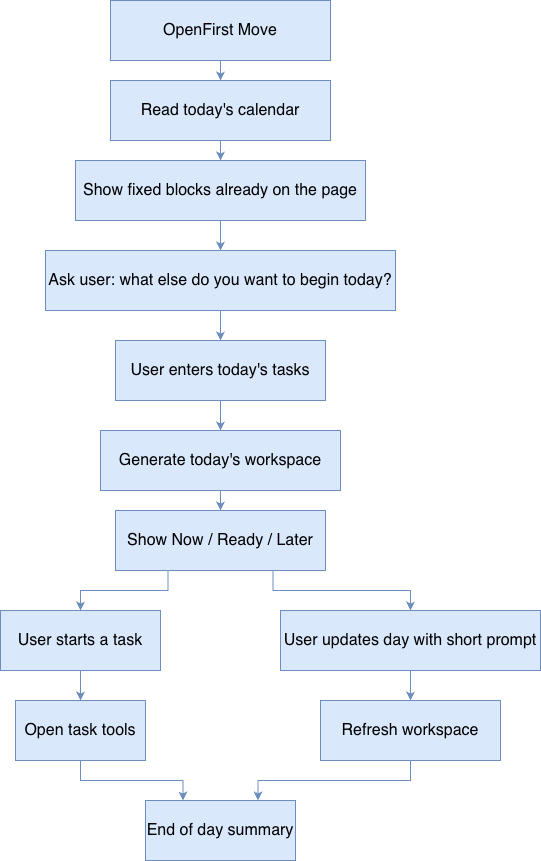

The diagram above was exported from draw.io. Its source (the exported page's mxGraphModel, read from the mxfile embedded in the PNG):
<mxGraphModel dx="1429" dy="927" grid="1" gridSize="10" guides="1" tooltips="1" connect="1" arrows="1" fold="1" page="1" pageScale="1" pageWidth="850" pageHeight="1100" math="0" shadow="0">
  <root>
    <mxCell id="0" />
    <mxCell id="1" parent="0" />
    <mxCell id="AerXN6YygKBz-nD17M5w-19" edge="1" parent="1" source="AerXN6YygKBz-nD17M5w-1" style="edgeStyle=orthogonalEdgeStyle;rounded=0;orthogonalLoop=1;jettySize=auto;html=1;exitX=0.5;exitY=1;exitDx=0;exitDy=0;entryX=0.5;entryY=0;entryDx=0;entryDy=0;fillColor=#dae8fc;strokeColor=#6c8ebf;" target="AerXN6YygKBz-nD17M5w-2">
      <mxGeometry relative="1" as="geometry" />
    </mxCell>
    <mxCell id="AerXN6YygKBz-nD17M5w-1" parent="1" style="rounded=0;whiteSpace=wrap;html=1;fillColor=#dae8fc;strokeColor=#6c8ebf;" value="&lt;br&gt;&lt;span style=&quot;font-size:12.0pt;line-height:115%;font-family:&amp;lt;br/&amp;gt;&amp;quot;Calibri&amp;quot;,sans-serif;mso-ascii-theme-font:minor-latin;mso-fareast-font-family:&amp;lt;br/&amp;gt;DengXian;mso-fareast-theme-font:minor-fareast;mso-hansi-theme-font:minor-latin;&amp;lt;br/&amp;gt;mso-bidi-font-family:&amp;quot;Times New Roman&amp;quot;;mso-bidi-theme-font:minor-bidi;&amp;lt;br/&amp;gt;mso-ansi-language:#0C00;mso-fareast-language:ZH-CN;mso-bidi-language:AR-SA&quot;&gt;OpenFirst Move&lt;/span&gt;&lt;div&gt;&lt;br&gt;&lt;/div&gt;" vertex="1">
      <mxGeometry height="60" width="220" x="270" y="50" as="geometry" />
    </mxCell>
    <mxCell id="AerXN6YygKBz-nD17M5w-20" edge="1" parent="1" source="AerXN6YygKBz-nD17M5w-2" style="edgeStyle=orthogonalEdgeStyle;rounded=0;orthogonalLoop=1;jettySize=auto;html=1;exitX=0.5;exitY=1;exitDx=0;exitDy=0;entryX=0.5;entryY=0;entryDx=0;entryDy=0;fillColor=#dae8fc;strokeColor=#6c8ebf;" target="AerXN6YygKBz-nD17M5w-3">
      <mxGeometry relative="1" as="geometry" />
    </mxCell>
    <mxCell id="AerXN6YygKBz-nD17M5w-2" parent="1" style="rounded=0;whiteSpace=wrap;html=1;fillColor=#dae8fc;strokeColor=#6c8ebf;" value="&lt;span style=&quot;font-size:12.0pt;line-height:115%;font-family:&amp;lt;br/&amp;gt;&amp;quot;Calibri&amp;quot;,sans-serif;mso-ascii-theme-font:minor-latin;mso-fareast-font-family:&amp;lt;br/&amp;gt;DengXian;mso-fareast-theme-font:minor-fareast;mso-hansi-theme-font:minor-latin;&amp;lt;br/&amp;gt;mso-bidi-font-family:&amp;quot;Times New Roman&amp;quot;;mso-bidi-theme-font:minor-bidi;&amp;lt;br/&amp;gt;mso-ansi-language:#0C00;mso-fareast-language:ZH-CN;mso-bidi-language:AR-SA&quot;&gt;Read today's calendar&lt;/span&gt;" vertex="1">
      <mxGeometry height="60" width="220" x="270" y="130" as="geometry" />
    </mxCell>
    <mxCell id="AerXN6YygKBz-nD17M5w-21" edge="1" parent="1" source="AerXN6YygKBz-nD17M5w-3" style="edgeStyle=orthogonalEdgeStyle;rounded=0;orthogonalLoop=1;jettySize=auto;html=1;exitX=0.5;exitY=1;exitDx=0;exitDy=0;entryX=0.5;entryY=0;entryDx=0;entryDy=0;fillColor=#dae8fc;strokeColor=#6c8ebf;" target="AerXN6YygKBz-nD17M5w-4">
      <mxGeometry relative="1" as="geometry" />
    </mxCell>
    <mxCell id="AerXN6YygKBz-nD17M5w-3" parent="1" style="whiteSpace=wrap;html=1;fillColor=#dae8fc;strokeColor=#6c8ebf;" value="&lt;span style=&quot;text-align: start; font-size: 12pt; line-height: 18.4px; font-family: Calibri, sans-serif;&quot;&gt;Show fixed blocks already on the page&lt;/span&gt;&lt;span style=&quot;font-size: medium; text-align: start;&quot;&gt;&lt;/span&gt;" vertex="1">
      <mxGeometry height="60" width="290" x="235" y="210" as="geometry" />
    </mxCell>
    <mxCell id="AerXN6YygKBz-nD17M5w-22" edge="1" parent="1" source="AerXN6YygKBz-nD17M5w-4" style="edgeStyle=orthogonalEdgeStyle;rounded=0;orthogonalLoop=1;jettySize=auto;html=1;exitX=0.5;exitY=1;exitDx=0;exitDy=0;entryX=0.5;entryY=0;entryDx=0;entryDy=0;fillColor=#dae8fc;strokeColor=#6c8ebf;" target="AerXN6YygKBz-nD17M5w-5">
      <mxGeometry relative="1" as="geometry" />
    </mxCell>
    <mxCell id="AerXN6YygKBz-nD17M5w-4" parent="1" style="whiteSpace=wrap;html=1;fillColor=#dae8fc;strokeColor=#6c8ebf;" value="&lt;span style=&quot;text-align: start; font-size: 12pt; line-height: 18.4px; font-family: Calibri, sans-serif;&quot;&gt;Ask user: what else do you want to begin today?&lt;/span&gt;&lt;span style=&quot;font-size: medium; text-align: start;&quot;&gt;&lt;/span&gt;" vertex="1">
      <mxGeometry height="60" width="350" x="205" y="300" as="geometry" />
    </mxCell>
    <mxCell id="AerXN6YygKBz-nD17M5w-23" edge="1" parent="1" source="AerXN6YygKBz-nD17M5w-5" style="edgeStyle=orthogonalEdgeStyle;rounded=0;orthogonalLoop=1;jettySize=auto;html=1;exitX=0.5;exitY=1;exitDx=0;exitDy=0;entryX=0.5;entryY=0;entryDx=0;entryDy=0;fillColor=#dae8fc;strokeColor=#6c8ebf;" target="AerXN6YygKBz-nD17M5w-6">
      <mxGeometry relative="1" as="geometry" />
    </mxCell>
    <mxCell id="AerXN6YygKBz-nD17M5w-5" parent="1" style="whiteSpace=wrap;html=1;fillColor=#dae8fc;strokeColor=#6c8ebf;" value="&lt;span style=&quot;text-align: start; font-size: 12pt; line-height: 18.4px; font-family: Calibri, sans-serif;&quot;&gt;User enters today's tasks&lt;/span&gt;&lt;span style=&quot;font-size: medium; text-align: start;&quot;&gt;&lt;/span&gt;" vertex="1">
      <mxGeometry height="60" width="210" x="275" y="390" as="geometry" />
    </mxCell>
    <mxCell id="AerXN6YygKBz-nD17M5w-24" edge="1" parent="1" source="AerXN6YygKBz-nD17M5w-6" style="edgeStyle=orthogonalEdgeStyle;rounded=0;orthogonalLoop=1;jettySize=auto;html=1;exitX=0.5;exitY=1;exitDx=0;exitDy=0;entryX=0.5;entryY=0;entryDx=0;entryDy=0;fillColor=#dae8fc;strokeColor=#6c8ebf;" target="AerXN6YygKBz-nD17M5w-7">
      <mxGeometry relative="1" as="geometry" />
    </mxCell>
    <mxCell id="AerXN6YygKBz-nD17M5w-6" parent="1" style="whiteSpace=wrap;html=1;fillColor=#dae8fc;strokeColor=#6c8ebf;" value="&lt;span style=&quot;text-align: start; font-size: 12pt; line-height: 18.4px; font-family: Calibri, sans-serif;&quot;&gt;Generate today's workspace&lt;/span&gt;&lt;span style=&quot;font-size: medium; text-align: start;&quot;&gt;&lt;/span&gt;" vertex="1">
      <mxGeometry height="60" width="240" x="260" y="480" as="geometry" />
    </mxCell>
    <mxCell id="AerXN6YygKBz-nD17M5w-28" edge="1" parent="1" source="AerXN6YygKBz-nD17M5w-7" style="edgeStyle=orthogonalEdgeStyle;rounded=0;orthogonalLoop=1;jettySize=auto;html=1;exitX=0.25;exitY=1;exitDx=0;exitDy=0;entryX=0.5;entryY=0;entryDx=0;entryDy=0;fillColor=#dae8fc;strokeColor=#6c8ebf;" target="AerXN6YygKBz-nD17M5w-8">
      <mxGeometry relative="1" as="geometry" />
    </mxCell>
    <mxCell id="AerXN6YygKBz-nD17M5w-7" parent="1" style="whiteSpace=wrap;html=1;fillColor=#dae8fc;strokeColor=#6c8ebf;" value="&lt;span style=&quot;text-align: start; font-size: 12pt; line-height: 18.4px; font-family: Calibri, sans-serif;&quot;&gt;Show Now / Ready / Later&lt;/span&gt;&lt;span style=&quot;font-size: medium; text-align: start;&quot;&gt;&lt;/span&gt;" vertex="1">
      <mxGeometry height="60" width="210" x="275" y="560" as="geometry" />
    </mxCell>
    <mxCell id="AerXN6YygKBz-nD17M5w-30" edge="1" parent="1" source="AerXN6YygKBz-nD17M5w-8" style="edgeStyle=orthogonalEdgeStyle;rounded=0;orthogonalLoop=1;jettySize=auto;html=1;exitX=0.5;exitY=1;exitDx=0;exitDy=0;entryX=0.5;entryY=0;entryDx=0;entryDy=0;fillColor=#dae8fc;strokeColor=#6c8ebf;" target="AerXN6YygKBz-nD17M5w-10">
      <mxGeometry relative="1" as="geometry" />
    </mxCell>
    <mxCell id="AerXN6YygKBz-nD17M5w-8" parent="1" style="whiteSpace=wrap;html=1;fillColor=#dae8fc;strokeColor=#6c8ebf;" value="&lt;span style=&quot;text-align: start; font-size: 12pt; line-height: 18.4px; font-family: Calibri, sans-serif;&quot;&gt;User starts a task&lt;/span&gt;&lt;span style=&quot;font-size: medium; text-align: start;&quot;&gt;&lt;/span&gt;" vertex="1">
      <mxGeometry height="60" width="160" x="160" y="660" as="geometry" />
    </mxCell>
    <mxCell id="AerXN6YygKBz-nD17M5w-31" edge="1" parent="1" source="AerXN6YygKBz-nD17M5w-9" style="edgeStyle=orthogonalEdgeStyle;rounded=0;orthogonalLoop=1;jettySize=auto;html=1;exitX=0.5;exitY=1;exitDx=0;exitDy=0;entryX=0.5;entryY=0;entryDx=0;entryDy=0;fillColor=#dae8fc;strokeColor=#6c8ebf;" target="AerXN6YygKBz-nD17M5w-12">
      <mxGeometry relative="1" as="geometry" />
    </mxCell>
    <mxCell id="AerXN6YygKBz-nD17M5w-9" parent="1" style="whiteSpace=wrap;html=1;fillColor=#dae8fc;strokeColor=#6c8ebf;" value="&lt;span style=&quot;text-align: start; font-size: 12pt; line-height: 18.4px; font-family: Calibri, sans-serif;&quot;&gt;User updates day with short prompt&lt;/span&gt;&lt;span style=&quot;font-size: medium; text-align: start;&quot;&gt;&lt;/span&gt;" vertex="1">
      <mxGeometry height="60" width="260" x="440" y="660" as="geometry" />
    </mxCell>
    <mxCell id="AerXN6YygKBz-nD17M5w-32" edge="1" parent="1" source="AerXN6YygKBz-nD17M5w-10" style="edgeStyle=orthogonalEdgeStyle;rounded=0;orthogonalLoop=1;jettySize=auto;html=1;exitX=0.5;exitY=1;exitDx=0;exitDy=0;entryX=0.25;entryY=0;entryDx=0;entryDy=0;fillColor=#dae8fc;strokeColor=#6c8ebf;" target="AerXN6YygKBz-nD17M5w-13">
      <mxGeometry relative="1" as="geometry" />
    </mxCell>
    <mxCell id="AerXN6YygKBz-nD17M5w-10" parent="1" style="whiteSpace=wrap;html=1;fillColor=#dae8fc;strokeColor=#6c8ebf;" value="&lt;span style=&quot;text-align: start; font-size: 12pt; line-height: 18.4px; font-family: Calibri, sans-serif;&quot;&gt;Open task tools&lt;/span&gt;&lt;span style=&quot;font-size: medium; text-align: start;&quot;&gt;&lt;/span&gt;" vertex="1">
      <mxGeometry height="60" width="130" x="175" y="750" as="geometry" />
    </mxCell>
    <mxCell id="AerXN6YygKBz-nD17M5w-33" edge="1" parent="1" source="AerXN6YygKBz-nD17M5w-12" style="edgeStyle=orthogonalEdgeStyle;rounded=0;orthogonalLoop=1;jettySize=auto;html=1;exitX=0.5;exitY=1;exitDx=0;exitDy=0;entryX=0.75;entryY=0;entryDx=0;entryDy=0;fillColor=#dae8fc;strokeColor=#6c8ebf;" target="AerXN6YygKBz-nD17M5w-13">
      <mxGeometry relative="1" as="geometry" />
    </mxCell>
    <mxCell id="AerXN6YygKBz-nD17M5w-12" parent="1" style="whiteSpace=wrap;html=1;fillColor=#dae8fc;strokeColor=#6c8ebf;" value="&lt;span style=&quot;text-align: start; font-size: 12pt; line-height: 18.4px; font-family: Calibri, sans-serif;&quot;&gt;Refresh workspace&lt;/span&gt;&lt;span style=&quot;font-size: medium; text-align: start;&quot;&gt;&lt;/span&gt;" vertex="1">
      <mxGeometry height="60" width="180" x="480" y="750" as="geometry" />
    </mxCell>
    <mxCell id="AerXN6YygKBz-nD17M5w-13" parent="1" style="whiteSpace=wrap;html=1;fillColor=#dae8fc;strokeColor=#6c8ebf;" value="&lt;span style=&quot;text-align: start; font-size: 12pt; line-height: 18.4px; font-family: Calibri, sans-serif;&quot;&gt;End of day summary&lt;/span&gt;&lt;span style=&quot;font-size: medium; text-align: start;&quot;&gt;&lt;/span&gt;" vertex="1">
      <mxGeometry height="60" width="150" x="305" y="850" as="geometry" />
    </mxCell>
    <mxCell id="AerXN6YygKBz-nD17M5w-29" edge="1" parent="1" source="AerXN6YygKBz-nD17M5w-7" style="edgeStyle=orthogonalEdgeStyle;rounded=0;orthogonalLoop=1;jettySize=auto;html=1;exitX=0.75;exitY=1;exitDx=0;exitDy=0;fillColor=#dae8fc;strokeColor=#6c8ebf;">
      <mxGeometry relative="1" as="geometry">
        <mxPoint x="570" y="660" as="targetPoint" />
      </mxGeometry>
    </mxCell>
  </root>
</mxGraphModel>